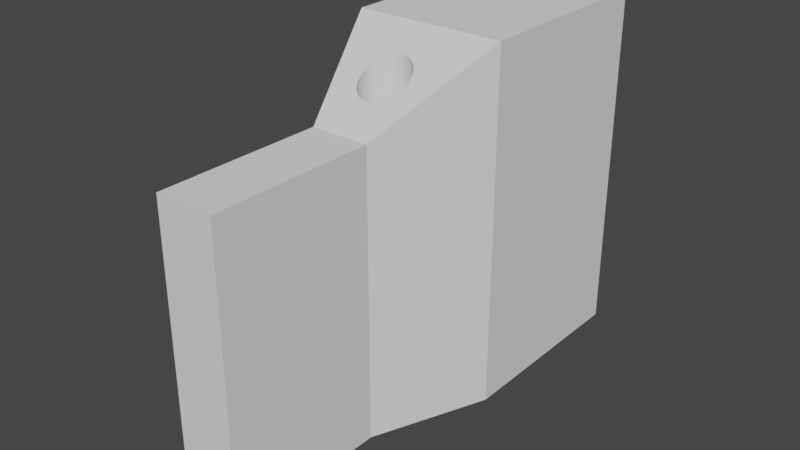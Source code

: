 # Source: sewer2Unique.blend  (saved by Blender 2.93.21; exported with 4.5.12 LTS)
import bpy
from mathutils import Matrix  # noqa: F401  (used for matrix-valued properties, if any)

bpy.ops.wm.read_factory_settings(use_empty=True)
scene = bpy.context.scene
scene.name = 'Scene'

# ---- collections
col_collection = bpy.data.collections.new('Collection'); scene.collection.children.link(col_collection)

# ---- world
world_world = bpy.data.worlds.new('World'); scene.world = world_world
world_world.use_nodes = True; world_world.node_tree.nodes.clear()
_N = world_world.node_tree.nodes; _L = world_world.node_tree.links
n0 = _N.new('ShaderNodeOutputWorld'); n0.name = 'World Output'; n0.location = (300, 300)
n1 = _N.new('ShaderNodeBackground'); n1.name = 'Background'; n1.location = (10, 300)
n1.inputs[0].default_value = (0.05088, 0.05088, 0.05088, 1.0)
_L.new(n1.outputs[0], n0.inputs[0])
n0.is_active_output = True
world_world.color = (0.05088, 0.05088, 0.05088)
world_world.use_sun_shadow = False
world_world.sun_shadow_jitter_overblur = 0.0

# ---- meshes
me_cube_001 = bpy.data.meshes.new('Cube.001')
me_cube_001.from_pydata([(-0.5112, -1.0, -1.0), (-0.5112, -1.0, -0.1684), (-1.327, 1.0, -1.0), (-1.327, 1.0, 1.0), (0.5112, -1.0, -1.0), (0.5112, -1.0, -0.1684), (1.327, 1.0, -1.0), (1.327, 1.0, 1.0), (-0.5112, -3.875, -1.0), (-0.5112, -3.875, -0.1684), (0.5112, -3.875, -0.1684), (0.5112, -3.875, -1.0), (-1.327, 1.0, -5.247), (-0.5112, -1.0, -5.247), (1.327, 1.0, -5.247), (0.5112, -1.0, -5.247), (-0.5112, -3.875, -5.247), (0.5112, -3.875, -5.247), (0.08183, -0.4114, -5.247), (0.08183, -0.4114, 0.1755), (-3.667e-08, -0.4195, -5.247), (-3.667e-08, -0.4195, 0.1708), (-0.08183, -0.4114, -5.247), (-0.08183, -0.4114, 0.1755), (-0.4114, -0.08183, 0.368), (-0.4195, 5.002e-09, 0.4158), (-0.3875, -0.1605, 0.322), (-0.3875, 0.1605, 0.5096), (-0.4114, 0.08183, 0.4636), (-0.233, -0.3488, 0.2121), (-0.233, 0.3488, 0.6196), (-0.2966, -0.2966, 0.2425), (-0.2966, 0.2966, 0.5891), (-0.1605, -0.3875, 0.1894), (-0.1605, -0.3875, -5.247), (-0.3488, -0.233, 0.2797), (-0.3488, 0.233, 0.552), (0.08183, 0.4114, 0.6561), (0.0, 0.4195, 0.6609), (-0.08183, 0.4114, 0.6561), (0.2966, 0.2966, 0.5891), (0.233, 0.3488, 0.6196), (0.3875, 0.1605, 0.5096), (-0.1806, -0.3768, -5.247), (0.4114, 0.08183, 0.4636), (0.3488, 0.233, 0.552), (0.1605, 0.3875, 0.6422), (-0.233, -0.3488, -5.247), (-0.2966, -0.2966, -5.247), (-0.1605, 0.3875, 0.6422), (-0.3488, -0.233, -5.247), (0.233, -0.3488, 0.2121), (0.1605, -0.3875, 0.1894), (0.3875, -0.1605, 0.322), (0.3488, -0.233, 0.2797), (0.4114, -0.08183, 0.368), (-0.3875, -0.1605, -5.247), (0.4195, -1.834e-08, 0.4158), (0.2966, -0.2966, 0.2425), (-0.4114, -0.08183, -5.247), (-0.4195, 5.002e-09, -5.247), (-0.4114, 0.08183, -5.247), (-0.3875, 0.1605, -5.247), (-0.3488, 0.233, -5.247), (-0.233, 0.3488, -5.247), (-0.2966, 0.2966, -5.247), (-0.08183, 0.4114, -5.247), (0.08183, 0.4114, -5.247), (0.0, 0.4195, -5.247), (-0.1605, 0.3875, -5.247), (0.2966, -0.2966, -5.247), (0.2966, 0.2966, -5.247), (0.233, -0.3488, -5.247), (0.233, 0.3488, -5.247), (0.3875, -0.1605, -5.247), (0.3875, 0.1605, -5.247), (0.4195, -1.834e-08, -5.247), (0.4114, -0.08183, -5.247), (0.4114, 0.08183, -5.247), (0.3488, -0.233, -5.247), (0.1605, -0.3875, -5.247), (0.3488, 0.233, -5.247), (0.1605, 0.3875, -5.247), (-1.327, 4.558, -1.0), (-1.327, 4.558, 1.0), (1.327, 4.558, -1.0), (1.327, 4.558, 1.0), (-1.327, 4.558, -5.247), (1.327, 4.558, -5.247)], [], [(0, 1, 3, 2), (3, 7, 86, 84), (6, 7, 5, 4), (5, 1, 9, 10), (4, 11, 17, 15), (33, 1, 5, 52, 19, 21, 23), (52, 5, 7, 3, 1, 33, 29, 31, 35, 26, 24, 25, 28, 27, 36, 32, 30, 49, 39, 38, 37, 46, 41, 40, 45, 42, 44, 57, 55, 53, 54, 58, 51), (11, 10, 9, 8), (4, 5, 10, 11), (1, 0, 8, 9), (0, 2, 12, 13), (15, 13, 43, 34, 22, 20, 18, 80), (43, 13, 12, 14, 15, 80, 72, 70, 79, 74, 77, 76, 78, 75, 81, 71, 73, 82, 67, 68, 66, 69, 64, 65, 63, 62, 61, 60, 59, 56, 50, 48, 47), (13, 15, 17, 16), (6, 4, 15, 14), (11, 8, 16, 17), (8, 0, 13, 16), (6, 14, 88, 85), (67, 37, 38, 68), (82, 46, 37, 67), (73, 41, 46, 82), (71, 40, 41, 73), (45, 40, 71, 81), (42, 45, 81, 75), (44, 42, 75, 78), (57, 44, 78, 76), (55, 57, 76, 77), (53, 55, 77, 74), (54, 53, 74, 79), (58, 54, 79, 70), (51, 58, 70, 72), (52, 51, 72, 80), (19, 52, 80, 18), (18, 20, 21, 19), (23, 21, 20, 22), (33, 23, 22, 34), (29, 33, 34, 43, 47), (31, 29, 47, 48), (50, 35, 31, 48), (56, 26, 35, 50), (59, 24, 26, 56), (60, 25, 24, 59), (61, 28, 25, 60), (62, 27, 28, 61), (63, 36, 27, 62), (65, 32, 36, 63), (64, 30, 32, 65), (69, 49, 30, 64), (66, 39, 49, 69), (68, 38, 39, 66), (83, 84, 86, 85), (83, 85, 88, 87), (2, 3, 84, 83), (14, 12, 87, 88), (12, 2, 83, 87), (7, 6, 85, 86)])
_uv = me_cube_001.uv_layers.new(name='UVMap')
_uv.uv.foreach_set('vector', [-10.8, 21.93, -14.0, 21.93, -18.5, 14.15, -10.8, 14.15, -18.5, 13.7, -28.72, 13.7, -28.72, 0.4763, -18.5, 0.4763, 21.91, 14.06, 29.61, 14.06, 25.11, 21.95, 21.91, 21.95, -25.57, 22.31, -21.64, 22.31, -21.64, 33.0, -25.57, 33.0, 21.91, 21.95, 21.91, 33.0, 5.558, 33.0, 5.558, 21.95, -22.99, 19.67, -21.64, 22.31, -25.57, 22.31, -24.22, 19.67, -23.92, 19.78, -23.61, 19.81, -23.29, 19.78, -24.22, 19.67, -25.57, 22.31, -28.72, 13.7, -18.5, 13.7, -21.64, 22.31, -22.99, 19.67, -22.71, 19.51, -22.46, 19.28, -22.26, 19.01, -22.11, 18.7, -22.02, 18.36, -21.99, 18.01, -22.02, 17.65, -22.11, 17.31, -22.26, 17.0, -22.46, 16.73, -22.71, 16.5, -22.99, 16.34, -23.29, 16.23, -23.61, 16.2, -23.92, 16.23, -24.22, 16.34, -24.5, 16.5, -24.75, 16.73, -24.95, 17.0, -25.1, 17.31, -25.19, 17.65, -25.22, 18.01, -25.19, 18.36, -25.1, 18.7, -24.95, 19.01, -24.75, 19.28, -24.5, 19.51, -8.588, -15.9, -8.588, -19.1, -4.661, -19.1, -4.661, -15.9, 21.91, 21.95, 25.11, 21.95, 25.11, 33.0, 21.91, 33.0, -14.0, 21.93, -10.8, 21.93, -10.8, 33.0, -14.0, 33.0, -10.8, 21.93, -10.8, 14.15, 5.558, 14.15, 5.558, 21.93, -25.57, -20.93, -21.64, -20.93, -22.91, -18.53, -22.99, -18.57, -23.29, -18.66, -23.61, -18.69, -23.92, -18.66, -24.22, -18.57, -22.91, -18.53, -21.64, -20.93, -18.5, -13.22, -28.72, -13.22, -25.57, -20.93, -24.22, -18.57, -24.5, -18.42, -24.75, -18.22, -24.95, -17.97, -25.1, -17.69, -25.19, -17.39, -25.22, -17.07, -25.19, -16.76, -25.1, -16.46, -24.95, -16.18, -24.75, -15.93, -24.5, -15.73, -24.22, -15.58, -23.92, -15.49, -23.61, -15.46, -23.29, -15.49, -22.99, -15.58, -22.71, -15.73, -22.46, -15.93, -22.26, -16.18, -22.11, -16.46, -22.02, -16.76, -21.99, -17.07, -22.02, -17.39, -22.11, -17.69, -22.26, -17.97, -22.46, -18.22, -22.71, -18.42, -21.64, -20.93, -25.57, -20.93, -25.57, -32.0, -21.64, -32.0, 21.91, 14.06, 21.91, 21.95, 5.558, 21.95, 5.558, 14.06, -8.588, -15.9, -4.661, -15.9, -4.661, 0.4515, -8.588, 0.4515, -10.8, 33.0, -10.8, 21.93, 5.558, 21.93, 5.558, 33.0, 21.91, 14.06, 5.558, 14.06, 5.558, 0.3878, 21.91, 0.3878, -9.382, -22.3, -9.382, 0.4333, -9.695, 0.4515, -9.695, -22.3, -9.087, -22.3, -9.087, 0.3796, -9.382, 0.4333, -9.382, -22.3, -8.818, -22.3, -8.818, 0.2925, -9.087, 0.3796, -9.087, -22.3, -8.588, -22.3, -8.588, 0.1751, -8.818, 0.2925, -8.818, -22.3, -12.9, 0.3085, -13.15, 0.4515, -13.15, -22.02, -12.9, -22.02, -12.62, 0.1454, -12.9, 0.3085, -12.9, -22.02, -12.62, -22.02, -12.31, -0.03164, -12.62, 0.1454, -12.62, -22.02, -12.31, -22.02, -12.0, -0.2157, -12.31, -0.03164, -12.31, -22.02, -12.0, -22.02, -11.68, -0.3998, -12.0, -0.2157, -12.0, -22.02, -11.68, -22.02, -11.38, -0.5768, -11.68, -0.3998, -11.68, -22.02, -11.38, -22.02, -11.11, -0.7399, -11.38, -0.5768, -11.38, -22.02, -11.11, -22.02, -10.87, -0.8829, -11.11, -0.7399, -11.11, -22.02, -10.87, -22.02, -17.47, 0.3341, -17.71, 0.4515, -17.71, -20.69, -17.47, -20.69, -17.19, 0.2469, -17.47, 0.3341, -17.47, -20.69, -17.19, -20.69, -16.89, 0.1932, -17.19, 0.2469, -17.19, -20.69, -16.89, -20.69, -16.89, -20.69, -16.57, -20.69, -16.57, 0.1751, -16.89, 0.1932, -16.26, 0.1932, -16.57, 0.1751, -16.57, -20.69, -16.26, -20.69, -15.95, 0.2469, -16.26, 0.1932, -16.26, -20.69, -15.95, -20.69, -15.67, 0.3341, -15.95, 0.2469, -15.95, -20.69, -15.88, -20.69, -15.67, -20.69, -15.43, 0.4515, -15.67, 0.3341, -15.67, -20.69, -15.43, -20.69, -13.38, 0.4515, -13.38, -20.83, -13.15, -20.69, -13.15, 0.4515, -13.65, 0.4515, -13.65, -20.99, -13.38, -20.83, -13.38, 0.4515, -13.95, 0.4515, -13.95, -21.17, -13.65, -20.99, -13.65, 0.4515, -14.26, 0.4515, -14.26, -21.35, -13.95, -21.17, -13.95, 0.4515, -14.58, 0.4515, -14.58, -21.54, -14.26, -21.35, -14.26, 0.4515, -14.88, 0.4515, -14.88, -21.72, -14.58, -21.54, -14.58, 0.4515, -15.17, 0.4515, -15.17, -21.88, -14.88, -21.72, -14.88, 0.4515, -15.43, 0.4515, -15.43, -22.02, -15.17, -21.88, -15.17, 0.4515, -10.61, -22.3, -10.61, 0.2925, -10.87, 0.1751, -10.87, -22.3, -10.32, -22.3, -10.32, 0.3796, -10.61, 0.2925, -10.61, -22.3, -10.01, -22.3, -10.01, 0.4333, -10.32, 0.3796, -10.32, -22.3, -9.695, -22.3, -9.695, 0.4515, -10.01, 0.4333, -10.01, -22.3, -4.661, -15.9, -4.661, -23.6, 5.558, -23.6, 5.558, -15.9, -4.661, -15.9, 5.558, -15.9, 5.558, 0.4515, -4.661, 0.4515, -10.8, 14.15, -18.5, 14.15, -18.5, 0.4515, -10.8, 0.4515, -28.72, -13.22, -18.5, -13.22, -18.5, 0.4763, -28.72, 0.4763, 5.558, 14.15, -10.8, 14.15, -10.8, 0.4515, 5.558, 0.4515, 29.61, 14.06, 21.91, 14.06, 21.91, 0.3878, 29.61, 0.3878])
me_cube_001.use_remesh_fix_poles = True
me_cube_001.use_remesh_preserve_attributes = False
me_cube_001.update()

# ---- objects
ob_cube = bpy.data.objects.new('Cube', me_cube_001)

# ---- transforms, parenting, visibility, modifiers, constraints
ob_cube.location = (0.0, 0.0, 0.0)

# ---- collection membership
col_collection.objects.link(ob_cube)

# ---- scene / render settings (as saved in the file)
scene.frame_start = 1; scene.frame_end = 250; scene.frame_set(1)
scene.render.engine = 'BLENDER_EEVEE_NEXT'
scene.cycles.use_denoising = False
scene.cycles.samples = 128
scene.cycles.sampling_pattern = 'TABULATED_SOBOL'
scene.cycles.use_adaptive_sampling = False
scene.cycles.use_light_tree = False
scene.view_settings.view_transform = 'Filmic'
bpy.context.view_layer.update()

# ---- added for rendering (the .blend has no active camera and no usable light): camera, sun
cam_auto = bpy.data.cameras.new('AutoCamera')
cam_auto.lens = 50.0
cam_auto.sensor_width = 36.0
cam_auto.clip_end = 1000.0
ob_auto_camera = bpy.data.objects.new('AutoCamera', cam_auto)
scene.collection.objects.link(ob_auto_camera)
ob_auto_camera.location = (10.0162, -11.6781, 5.88935)
ob_auto_camera.rotation_euler = (1.09748, -7.21219e-08, 0.694738)
scene.camera = ob_auto_camera
light_auto_sun = bpy.data.lights.new('AutoSun', 'SUN')
light_auto_sun.energy = 3.0
light_auto_sun.angle = 0.0523599
ob_auto_sun = bpy.data.objects.new('AutoSun', light_auto_sun)
scene.collection.objects.link(ob_auto_sun)
ob_auto_sun.rotation_euler = (0.872665, 0.174533, 0.523599)
bpy.context.view_layer.update()

